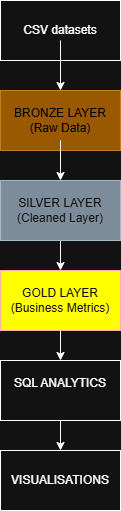

The diagram above was exported from draw.io. Its source (the exported page's mxGraphModel, read from the mxfile embedded in the PNG):
<mxGraphModel dx="1030" dy="562" grid="1" gridSize="10" guides="1" tooltips="1" connect="1" arrows="1" fold="1" page="1" pageScale="1" pageWidth="850" pageHeight="1100" math="0" shadow="0">
  <root>
    <mxCell id="0" />
    <mxCell id="1" parent="0" />
    <mxCell id="qBxconB3sum-5e-DielH-1" parent="1" style="rounded=0;whiteSpace=wrap;html=1;" value="CSV datasets" vertex="1">
      <mxGeometry height="60" width="120" x="350" y="30" as="geometry" />
    </mxCell>
    <mxCell id="qBxconB3sum-5e-DielH-2" parent="1" style="rounded=0;whiteSpace=wrap;html=1;fillColor=#f0a30a;strokeColor=#BD7000;fontColor=light-dark(#000000,#000000);fontStyle=0" value="BRONZE LAYER&lt;div&gt;(Raw Data)&lt;/div&gt;" vertex="1">
      <mxGeometry height="60" width="120" x="350" y="120" as="geometry" />
    </mxCell>
    <mxCell id="qBxconB3sum-5e-DielH-3" edge="1" parent="1" style="endArrow=classic;html=1;rounded=0;entryX=0.5;entryY=0;entryDx=0;entryDy=0;" target="qBxconB3sum-5e-DielH-2" value="">
      <mxGeometry height="50" relative="1" width="50" as="geometry">
        <mxPoint x="410" y="70" as="sourcePoint" />
        <mxPoint x="460" y="20" as="targetPoint" />
      </mxGeometry>
    </mxCell>
    <mxCell id="qBxconB3sum-5e-DielH-10" edge="1" parent="1" source="qBxconB3sum-5e-DielH-5" style="edgeStyle=orthogonalEdgeStyle;rounded=0;orthogonalLoop=1;jettySize=auto;html=1;" target="qBxconB3sum-5e-DielH-8" value="">
      <mxGeometry relative="1" as="geometry" />
    </mxCell>
    <mxCell id="qBxconB3sum-5e-DielH-5" parent="1" style="rounded=0;whiteSpace=wrap;html=1;fillColor=#647687;strokeColor=#314354;fontColor=#ffffff;" value="SILVER LAYER&lt;div&gt;(Cleaned Layer)&lt;/div&gt;" vertex="1">
      <mxGeometry height="60" width="120" x="350" y="210" as="geometry" />
    </mxCell>
    <mxCell id="qBxconB3sum-5e-DielH-7" edge="1" parent="1" style="endArrow=classic;html=1;rounded=0;entryX=0.5;entryY=0;entryDx=0;entryDy=0;" target="qBxconB3sum-5e-DielH-5" value="">
      <mxGeometry height="50" relative="1" width="50" as="geometry">
        <mxPoint x="410" y="170" as="sourcePoint" />
        <mxPoint x="460" y="120" as="targetPoint" />
      </mxGeometry>
    </mxCell>
    <mxCell id="qBxconB3sum-5e-DielH-8" parent="1" style="rounded=0;whiteSpace=wrap;html=1;fillColor=light-dark(#E51400,#FFFF00);strokeColor=#B20000;fontColor=#ffffff;" value="GOLD LAYER&lt;div&gt;(Business Metrics)&lt;/div&gt;" vertex="1">
      <mxGeometry height="60" width="120" x="350" y="300" as="geometry" />
    </mxCell>
    <mxCell id="qBxconB3sum-5e-DielH-11" parent="1" style="rounded=0;whiteSpace=wrap;html=1;" value="SQL ANALYTICS&lt;div&gt;&lt;br&gt;&lt;/div&gt;" vertex="1">
      <mxGeometry height="60" width="120" x="350" y="390" as="geometry" />
    </mxCell>
    <mxCell id="qBxconB3sum-5e-DielH-12" edge="1" parent="1" style="endArrow=classic;html=1;rounded=0;entryX=0.5;entryY=0;entryDx=0;entryDy=0;" target="qBxconB3sum-5e-DielH-11" value="">
      <mxGeometry height="50" relative="1" width="50" as="geometry">
        <mxPoint x="410" y="360" as="sourcePoint" />
        <mxPoint x="460" y="310" as="targetPoint" />
      </mxGeometry>
    </mxCell>
    <mxCell id="qBxconB3sum-5e-DielH-13" parent="1" style="rounded=0;whiteSpace=wrap;html=1;fontColor=light-dark(#000000,#FFFFFF);" value="VISUALISATIONS" vertex="1">
      <mxGeometry height="60" width="120" x="350" y="480" as="geometry" />
    </mxCell>
    <mxCell id="qBxconB3sum-5e-DielH-14" edge="1" parent="1" style="endArrow=classic;html=1;rounded=0;entryX=0.5;entryY=0;entryDx=0;entryDy=0;" target="qBxconB3sum-5e-DielH-13" value="">
      <mxGeometry height="50" relative="1" width="50" as="geometry">
        <mxPoint x="410" y="450" as="sourcePoint" />
        <mxPoint x="460" y="400" as="targetPoint" />
      </mxGeometry>
    </mxCell>
  </root>
</mxGraphModel>